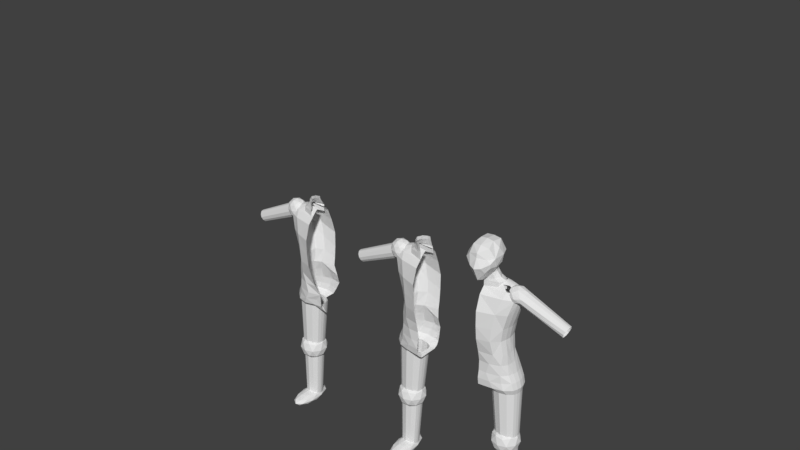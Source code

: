 # Source: player8.blend  (saved by Blender 2.79.0; exported with 4.5.12 LTS)
import bpy
from mathutils import Matrix  # noqa: F401  (used for matrix-valued properties, if any)

bpy.ops.wm.read_factory_settings(use_empty=True)
scene = bpy.context.scene
scene.name = 'Scene'

# ---- collections
col_collection_1 = bpy.data.collections.new('Collection 1'); scene.collection.children.link(col_collection_1)
col_collection_2 = bpy.data.collections.new('Collection 2'); scene.collection.children.link(col_collection_2)
col_collection_2.hide_render = True
col_collection_2.hide_viewport = True

# ---- world
world_world = bpy.data.worlds.new('World'); scene.world = world_world
world_world.color = (0.05088, 0.05088, 0.05088)
world_world.use_sun_shadow = False
world_world.sun_shadow_jitter_overblur = 0.0
world_world.cycles.sampling_method = 'MANUAL'

# ---- meshes
me_icosphere_001 = bpy.data.meshes.new('Icosphere.001')
me_icosphere_001.from_pydata([(-2.274, -0.5239, 22.0), (-2.274, 0.986, 24.7), (-2.274, -0.7889, 31.09), (-2.274, 0.8419, 26.56), (-2.274, -0.8577, 36.26), (-2.274, 0.8915, 29.85), (-2.274, -0.2294, 40.85), (-2.274, 0.3991, 40.85), (-2.274, -0.05667, 41.29), (-2.274, 0.2477, 41.29), (-4.549, 0.0, -1.0), (-5.272, -0.5257, -0.4472), (-4.272, -0.8506, -0.4472), (-3.654, 0.0, -0.4472), (-4.272, 0.8506, -0.4472), (-5.272, 0.5257, -0.4472), (-4.825, -0.8506, 0.4472), (-3.825, -0.5257, 0.4472), (-3.825, 0.5257, 0.4472), (-4.825, 0.8506, 0.4472), (-5.443, 0.0, 0.4472), (-4.549, 0.0, 1.0), (-4.386, -0.5, -0.8507), (-4.974, -0.309, -0.8507), (-4.811, -0.809, -0.5257), (-5.399, 0.0, -0.5257), (-4.974, 0.309, -0.8507), (-4.023, 0.0, -0.8506), (-3.86, -0.5, -0.5257), (-4.386, 0.5, -0.8507), (-3.86, 0.5, -0.5257), (-4.811, 0.809, -0.5257), (-5.5, -0.309, 1.907e-06), (-5.5, 0.309, 1.907e-06), (-4.549, -1.0, 1.907e-06), (-5.136, -0.809, 1.907e-06), (-3.597, -0.309, 1.907e-06), (-3.961, -0.809, 1.907e-06), (-3.961, 0.809, 1.907e-06), (-3.597, 0.309, 1.907e-06), (-5.136, 0.809, 1.907e-06), (-4.549, 1.0, 1.907e-06), (-5.237, -0.5, 0.5257), (-4.286, -0.809, 0.5257), (-3.698, 0.0, 0.5257), (-4.286, 0.809, 0.5257), (-5.237, 0.5, 0.5257), (-4.711, -0.5, 0.8507), (-5.074, 0.0, 0.8507), (-4.123, -0.309, 0.8507), (-4.123, 0.309, 0.8507), (-4.711, 0.5, 0.8507), (-2.542, 0.4365, 39.88), (-2.542, 0.3748, 41.19), (-3.555, 0.3173, 39.88), (-3.555, 0.2556, 41.19), (-3.98, 0.02958, 39.88), (-3.98, 0.02958, 41.19), (-3.555, -0.2582, 39.88), (-3.555, -0.2582, 41.19), (-2.542, -0.3773, 39.88), (-2.542, -0.3773, 41.19), (-2.542, 0.3205, 41.68), (-3.166, 0.2183, 41.68), (-3.477, -0.02843, 41.68), (-3.166, -0.2751, 41.68), (-2.542, -0.3773, 41.68), (-2.542, 0.2335, 42.7), (-2.943, 0.136, 42.7), (-3.139, -0.09948, 42.7), (-2.943, -0.335, 42.7), (-2.542, -0.4325, 42.7), (-2.542, 0.1982, 43.37), (-2.912, 0.1007, 43.37), (-3.137, -0.1346, 43.37), (-2.912, -0.3699, 43.37), (-2.542, -0.4674, 43.37), (-3.339, 0.3308, 9.923), (-3.839, -0.0428, 9.923), (-3.839, 0.6656, 9.923), (-4.371, 0.7023, 9.923), (-4.371, -0.1083, 9.923), (-3.459, 0.1059, 9.923), (-3.459, 0.5557, 9.923), (-5.367, 0.4432, 9.923), (-5.367, 0.2184, 9.923), (-5.403, 0.3308, 9.923), (-4.903, -0.0428, 9.923), (-4.903, 0.6656, 9.923), (-5.283, 0.1059, 9.923), (-5.283, 0.5557, 9.923), (-3.375, 0.2184, 9.923), (-3.375, 0.4432, 9.923), (-3.749, 0.4225, 0.145), (-3.749, 0.2391, 0.145), (-5.305, 0.5141, 0.145), (-5.305, 0.1475, 0.145), (-4.996, 0.6038, 0.145), (-4.996, 0.02619, 0.145), (-5.403, 0.3308, 0.145), (-5.374, 0.2391, 0.145), (-5.374, 0.4225, 0.145), (-3.818, 0.5141, 0.145), (-3.818, 0.1475, 0.145), (-4.562, -0.02724, 0.145), (-4.562, 0.6337, 0.145), (-4.127, 0.6038, 0.145), (-4.127, 0.02619, 0.145), (-3.72, 0.3308, 0.145), (-5.174, 0.09191, 37.95), (-5.344, -0.1735, 38.52), (-5.344, 0.3298, 38.52), (-5.525, 0.3558, 39.13), (-5.525, -0.22, 39.13), (-5.215, -0.06783, 38.09), (-5.215, 0.2517, 38.09), (-5.865, 0.1718, 40.27), (-5.865, 0.01204, 40.27), (-5.877, 0.09191, 40.31), (-5.707, -0.1735, 39.74), (-5.707, 0.3298, 39.74), (-5.836, -0.06783, 40.18), (-5.836, 0.2517, 40.18), (-5.186, 0.01204, 37.99), (-5.186, 0.1718, 37.99), (-9.728, 0.172, 34.21), (-9.728, 0.04176, 34.21), (-10.26, 0.2371, 36.0), (-10.26, -0.02336, 36.0), (-10.15, 0.3008, 35.64), (-10.15, -0.1095, 35.64), (-10.29, 0.1069, 36.11), (-10.28, 0.04176, 36.08), (-10.28, 0.172, 36.08), (-9.751, 0.2371, 34.29), (-9.751, -0.02336, 34.29), (-10.0, -0.1475, 35.14), (-10.0, 0.3221, 35.14), (-9.857, 0.3008, 34.65), (-9.857, -0.1095, 34.65), (-9.718, 0.1069, 34.18), (-5.216, 0.05138, 37.58), (-5.973, -0.1564, 38.65), (-4.927, -0.2848, 38.65), (-4.28, 0.05138, 38.65), (-4.927, 0.3875, 38.65), (-5.973, 0.2591, 38.65), (-5.505, -0.2848, 40.37), (-4.459, -0.1564, 40.37), (-4.459, 0.2591, 40.37), (-5.505, 0.3875, 40.37), (-6.152, 0.05138, 40.37), (-5.216, 0.05138, 41.43), (-5.046, -0.1462, 37.87), (-5.661, -0.07073, 37.87), (-5.491, -0.2683, 38.5), (-6.106, 0.05138, 38.5), (-5.661, 0.1735, 37.87), (-4.666, 0.05138, 37.87), (-4.496, -0.1462, 38.5), (-5.046, 0.249, 37.87), (-4.496, 0.249, 38.5), (-5.491, 0.3711, 38.5), (-6.211, -0.07073, 39.51), (-6.211, 0.1735, 39.51), (-5.216, -0.3438, 39.51), (-5.831, -0.2683, 39.51), (-4.221, -0.07073, 39.51), (-4.601, -0.2683, 39.51), (-4.601, 0.3711, 39.51), (-4.221, 0.1735, 39.51), (-5.831, 0.3711, 39.51), (-5.216, 0.4465, 39.51), (-5.936, -0.1462, 40.52), (-4.941, -0.2683, 40.52), (-4.326, 0.05138, 40.52), (-4.941, 0.3711, 40.52), (-5.936, 0.249, 40.52), (-5.386, -0.1462, 41.14), (-5.766, 0.05138, 41.14), (-4.771, -0.07073, 41.14), (-4.771, 0.1735, 41.14), (-5.386, 0.249, 41.14), (-4.297, 0.2941, 8.411), (-5.307, -0.03958, 9.83), (-3.911, -0.2458, 9.83), (-3.047, 0.2941, 9.83), (-3.911, 0.834, 9.83), (-5.307, 0.6278, 9.83), (-4.683, -0.2458, 12.13), (-3.286, -0.03958, 12.13), (-3.286, 0.6278, 12.13), (-4.683, 0.834, 12.13), (-5.546, 0.2941, 12.13), (-4.297, 0.2941, 13.55), (-4.07, -0.02324, 8.794), (-4.891, 0.09797, 8.794), (-4.664, -0.2194, 9.629), (-5.485, 0.2941, 9.629), (-4.891, 0.4902, 8.794), (-3.562, 0.2941, 8.794), (-3.335, -0.02325, 9.629), (-4.07, 0.6114, 8.794), (-3.335, 0.6114, 9.629), (-4.664, 0.8075, 9.629), (-5.625, 0.09797, 10.98), (-5.625, 0.4902, 10.98), (-4.297, -0.3406, 10.98), (-5.118, -0.2194, 10.98), (-2.968, 0.09797, 10.98), (-3.476, -0.2194, 10.98), (-3.476, 0.8076, 10.98), (-2.968, 0.4902, 10.98), (-5.118, 0.8076, 10.98), (-4.297, 0.9288, 10.98), (-5.258, -0.02325, 12.33), (-3.929, -0.2194, 12.33), (-3.108, 0.2941, 12.33), (-3.929, 0.8075, 12.33), (-5.258, 0.6114, 12.33), (-4.524, -0.02324, 13.16), (-5.031, 0.2941, 13.16), (-3.703, 0.09797, 13.16), (-3.703, 0.4902, 13.16), (-4.524, 0.6114, 13.16), (-4.419, -0.3404, 23.29), (-5.327, 0.7415, 22.07), (-5.327, -0.07039, 22.07), (-2.72, 0.3312, 21.06), (-4.822, 0.7724, 24.7), (-3.38, -0.1621, 21.06), (-3.38, 0.7732, 21.06), (-4.082, 0.8217, 21.06), (-4.085, 0.986, 24.7), (-4.642, 0.94, 22.07), (-4.642, -0.3389, 22.07), (-4.082, -0.2486, 21.06), (-4.419, 0.9784, 23.29), (-3.393, -0.506, 23.29), (-5.544, 0.3356, 22.07), (-5.48, 0.1326, 22.07), (-4.986, 0.1173, 24.7), (-5.147, -0.09508, 23.29), (-5.147, 0.7675, 23.29), (-5.48, 0.5385, 22.07), (-4.986, 0.5541, 24.7), (-5.377, 0.3362, 23.29), (-5.309, 0.5519, 23.29), (-5.309, 0.1206, 23.29), (-4.585, 0.6747, 26.56), (-2.879, 0.03427, 21.06), (-4.007, 0.8419, 26.56), (-2.879, 0.6281, 21.06), (-5.398, 0.4796, 21.06), (-5.398, 0.1827, 21.06), (-2.274, -0.5657, 23.29), (-3.681, -0.4572, 22.07), (-3.033, -0.5171, 24.7), (-3.681, 1.006, 22.07), (-3.033, 1.057, 24.7), (-2.72, 0.94, 22.07), (-2.72, -0.5023, 22.0), (-3.393, 1.049, 23.29), (-2.367, 0.9784, 23.29), (-5.445, 0.3312, 21.06), (-4.785, -0.1621, 21.06), (-2.953, 0.8978, 26.56), (-4.785, 0.7732, 21.06), (-5.286, 0.03427, 21.06), (-5.286, 0.6281, 21.06), (-2.767, 0.1827, 21.06), (-2.767, 0.4796, 21.06), (-3.262, 0.4522, 11.84), (-3.262, 0.2101, 11.84), (-5.316, 0.5732, 11.84), (-5.316, 0.0891, 11.84), (-4.907, 0.6916, 11.84), (-4.907, -0.071, 11.84), (-5.445, 0.3312, 11.84), (-5.407, 0.2101, 11.84), (-5.407, 0.4522, 11.84), (-3.352, 0.5732, 11.84), (-3.352, 0.0891, 11.84), (-4.334, -0.1415, 11.84), (-4.334, 0.7311, 11.84), (-3.761, 0.6916, 11.84), (-3.761, -0.071, 11.84), (-3.223, 0.3312, 11.84), (-4.713, 0.5037, 26.56), (-4.319, -0.3665, 24.69), (-3.613, -0.6548, 33.48), (-4.195, 0.5875, 31.09), (-4.195, -0.3448, 31.09), (-4.789, 0.623, 36.26), (-4.789, -0.3799, 36.26), (-2.274, 0.9501, 35.02), (-3.856, 0.8682, 36.26), (-3.501, 0.8154, 31.09), (-3.501, -0.6531, 31.09), (-3.856, -0.6188, 36.26), (-2.274, 0.9403, 32.25), (-3.613, 0.8595, 33.48), (-2.274, -0.845, 33.48), (-4.415, 0.1214, 31.09), (-5.084, 0.1215, 36.26), (-4.822, -0.101, 24.7), (-4.35, -0.1117, 31.09), (-4.395, -0.3004, 28.47), (-4.395, 0.5382, 28.47), (-2.274, 0.8407, 28.45), (-4.996, -0.1292, 36.26), (-4.384, -0.3731, 33.48), (-4.384, 0.6174, 33.48), (-5.056, 0.3357, 24.7), (-4.35, 0.3544, 31.09), (-3.675, 0.711, 28.47), (-4.996, 0.3723, 36.26), (-4.628, 0.1221, 33.48), (-4.565, 0.1189, 28.47), (-2.274, -0.6154, 28.47), (-3.675, -0.5121, 28.47), (-4.565, 0.3286, 28.47), (-4.555, 0.3697, 33.48), (-4.555, -0.1255, 33.48), (-4.565, -0.09075, 28.47), (-5.226, 0.5108, 38.99), (-5.226, -0.2747, 38.99), (-2.274, -0.6489, 38.99), (-2.274, 0.7669, 37.75), (-4.271, 0.7028, 38.99), (-4.271, -0.4618, 38.99), (-5.529, 0.1181, 38.99), (-5.439, -0.07831, 38.99), (-5.439, 0.3144, 38.99), (-5.194, 0.378, 40.09), (-5.194, -0.1501, 40.09), (-2.274, -0.4017, 40.09), (-2.274, 0.5502, 40.09), (-4.407, 0.5071, 40.09), (-4.407, -0.2759, 40.09), (-5.443, 0.1139, 40.09), (-5.369, -0.01808, 40.09), (-5.369, 0.246, 40.09), (-4.393, 0.2854, 40.85), (-4.393, -0.06328, 40.85), (-3.873, 0.3707, 40.85), (-3.873, -0.1463, 40.85), (-4.558, 0.1111, 40.85), (-4.509, 0.02389, 40.85), (-4.509, 0.1982, 40.85), (-3.772, 0.1926, 41.29), (-3.772, 0.02377, 41.29), (-3.521, 0.2339, 41.29), (-3.521, -0.01645, 41.29), (-3.852, 0.1082, 41.29), (-3.828, 0.06598, 41.29), (-3.828, 0.1504, 41.29), (-4.733, 0.1181, 26.56), (-3.311, -0.5146, 26.56), (-4.314, -0.3334, 26.56), (-4.767, 0.3321, 26.56), (-4.651, -0.09589, 26.56), (-2.274, -0.3504, 21.29), (-2.274, -0.235, 21.02), (-2.274, 0.9489, 23.29), (-2.274, 0.8614, 22.07), (-2.274, 0.7927, 21.49), (-2.274, 0.6281, 21.06), (-2.274, 0.3312, 21.06), (-2.274, 0.4796, 21.06), (-2.274, -0.3981, 41.19), (-2.274, -0.4532, 42.7), (-2.274, -0.3981, 39.88), (-2.274, -0.3981, 41.68), (-2.274, -0.4881, 43.37), (-2.274, 0.4514, 39.88), (-2.274, 0.3897, 41.19), (-2.274, 0.3354, 41.68), (-2.274, 0.2484, 42.7), (-2.274, 0.2131, 43.37), (-2.274, -0.5146, 26.56), (-2.274, -0.5171, 24.7)], [], [(10, 23, 22), (11, 23, 25), (10, 22, 27), (10, 27, 29), (10, 29, 26), (11, 25, 32), (12, 24, 34), (13, 28, 36), (14, 30, 38), (15, 31, 40), (11, 32, 35), (12, 34, 37), (13, 36, 39), (14, 38, 41), (15, 40, 33), (16, 42, 47), (17, 43, 49), (18, 44, 50), (19, 45, 51), (20, 46, 48), (48, 51, 21), (48, 46, 51), (46, 19, 51), (51, 50, 21), (51, 45, 50), (45, 18, 50), (50, 49, 21), (50, 44, 49), (44, 17, 49), (49, 47, 21), (49, 43, 47), (43, 16, 47), (47, 48, 21), (47, 42, 48), (42, 20, 48), (33, 46, 20), (33, 40, 46), (40, 19, 46), (41, 45, 19), (41, 38, 45), (38, 18, 45), (39, 44, 18), (39, 36, 44), (36, 17, 44), (37, 43, 17), (37, 34, 43), (34, 16, 43), (35, 42, 16), (35, 32, 42), (32, 20, 42), (40, 41, 19), (40, 31, 41), (31, 14, 41), (38, 39, 18), (38, 30, 39), (30, 13, 39), (36, 37, 17), (36, 28, 37), (28, 12, 37), (34, 35, 16), (34, 24, 35), (24, 11, 35), (32, 33, 20), (32, 25, 33), (25, 15, 33), (26, 31, 15), (26, 29, 31), (29, 14, 31), (29, 30, 14), (29, 27, 30), (27, 13, 30), (27, 28, 13), (27, 22, 28), (22, 12, 28), (25, 26, 15), (25, 23, 26), (23, 10, 26), (22, 24, 12), (22, 23, 24), (23, 11, 24), (52, 53, 55, 54), (54, 55, 57, 56), (56, 57, 59, 58), (58, 59, 61, 60), (59, 57, 64, 65), (61, 59, 65, 66), (57, 55, 63, 64), (55, 53, 62, 63), (65, 64, 69, 70), (63, 62, 67, 68), (66, 65, 70, 71), (64, 63, 68, 69), (71, 70, 75, 76), (69, 68, 73, 74), (70, 69, 74, 75), (68, 67, 72, 73), (81, 78, 107, 104), (91, 77, 108, 94), (84, 90, 95, 101), (81, 87, 98, 104), (87, 89, 96, 98), (86, 84, 101, 99), (83, 79, 106, 102), (88, 80, 105, 97), (92, 83, 102, 93), (90, 88, 97, 95), (78, 82, 103, 107), (77, 92, 93, 108), (89, 85, 100, 96), (82, 91, 94, 103), (85, 86, 99, 100), (79, 80, 105, 106), (113, 110, 139, 136), (123, 109, 140, 126), (116, 122, 127, 133), (113, 119, 130, 136), (119, 121, 128, 130), (118, 116, 133, 131), (115, 111, 138, 134), (120, 112, 137, 129), (124, 115, 134, 125), (122, 120, 129, 127), (110, 114, 135, 139), (109, 124, 125, 140), (121, 117, 132, 128), (114, 123, 126, 135), (117, 118, 131, 132), (111, 112, 137, 138), (141, 154, 153), (142, 154, 156), (141, 153, 158), (141, 158, 160), (141, 160, 157), (142, 156, 163), (143, 155, 165), (144, 159, 167), (145, 161, 169), (146, 162, 171), (142, 163, 166), (143, 165, 168), (144, 167, 170), (145, 169, 172), (146, 171, 164), (147, 173, 178), (148, 174, 180), (149, 175, 181), (150, 176, 182), (151, 177, 179), (179, 182, 152), (179, 177, 182), (177, 150, 182), (182, 181, 152), (182, 176, 181), (176, 149, 181), (181, 180, 152), (181, 175, 180), (175, 148, 180), (180, 178, 152), (180, 174, 178), (174, 147, 178), (178, 179, 152), (178, 173, 179), (173, 151, 179), (164, 177, 151), (164, 171, 177), (171, 150, 177), (172, 176, 150), (172, 169, 176), (169, 149, 176), (170, 175, 149), (170, 167, 175), (167, 148, 175), (168, 174, 148), (168, 165, 174), (165, 147, 174), (166, 173, 147), (166, 163, 173), (163, 151, 173), (171, 172, 150), (171, 162, 172), (162, 145, 172), (169, 170, 149), (169, 161, 170), (161, 144, 170), (167, 168, 148), (167, 159, 168), (159, 143, 168), (165, 166, 147), (165, 155, 166), (155, 142, 166), (163, 164, 151), (163, 156, 164), (156, 146, 164), (157, 162, 146), (157, 160, 162), (160, 145, 162), (160, 161, 145), (160, 158, 161), (158, 144, 161), (158, 159, 144), (158, 153, 159), (153, 143, 159), (156, 157, 146), (156, 154, 157), (154, 141, 157), (153, 155, 143), (153, 154, 155), (154, 142, 155), (183, 196, 195), (184, 196, 198), (183, 195, 200), (183, 200, 202), (183, 202, 199), (184, 198, 205), (185, 197, 207), (186, 201, 209), (187, 203, 211), (188, 204, 213), (184, 205, 208), (185, 207, 210), (186, 209, 212), (187, 211, 214), (188, 213, 206), (189, 215, 220), (190, 216, 222), (191, 217, 223), (192, 218, 224), (193, 219, 221), (221, 224, 194), (221, 219, 224), (219, 192, 224), (224, 223, 194), (224, 218, 223), (218, 191, 223), (223, 222, 194), (223, 217, 222), (217, 190, 222), (222, 220, 194), (222, 216, 220), (216, 189, 220), (220, 221, 194), (220, 215, 221), (215, 193, 221), (206, 219, 193), (206, 213, 219), (213, 192, 219), (214, 218, 192), (214, 211, 218), (211, 191, 218), (212, 217, 191), (212, 209, 217), (209, 190, 217), (210, 216, 190), (210, 207, 216), (207, 189, 216), (208, 215, 189), (208, 205, 215), (205, 193, 215), (213, 214, 192), (213, 204, 214), (204, 187, 214), (211, 212, 191), (211, 203, 212), (203, 186, 212), (209, 210, 190), (209, 201, 210), (201, 185, 210), (207, 208, 189), (207, 197, 208), (197, 184, 208), (205, 206, 193), (205, 198, 206), (198, 188, 206), (199, 204, 188), (199, 202, 204), (202, 187, 204), (202, 203, 187), (202, 200, 203), (200, 186, 203), (200, 201, 186), (200, 195, 201), (195, 185, 201), (198, 199, 188), (198, 196, 199), (196, 183, 199), (195, 197, 185), (195, 196, 197), (196, 184, 197), (248, 242, 305, 241), (247, 246, 313, 245), (243, 247, 245, 229), (226, 244, 247, 243), (244, 239, 246, 247), (246, 248, 241, 313), (239, 240, 248, 246), (240, 227, 242, 248), (259, 233, 237, 262), (234, 237, 262, 258), (229, 243, 237, 233), (235, 256, 238, 225), (242, 227, 235, 225), (289, 225, 238, 257), (289, 305, 242, 225), (226, 243, 237, 234), (229, 233, 251, 249), (313, 360, 288, 245), (229, 245, 288, 249), (233, 259, 266, 251), (259, 1, 263, 262), (260, 263, 262, 258), (261, 256, 238, 255), (1, 259, 266, 3), (234, 258, 232, 267), (226, 234, 267, 269), (244, 226, 269, 253), (239, 244, 253, 264), (256, 235, 265, 236), (235, 227, 268, 265), (256, 261, 230, 236), (260, 258, 232, 231), (240, 239, 264, 254), (227, 240, 254, 268), (236, 230, 286, 283), (270, 228, 287, 273), (253, 269, 274, 280), (236, 265, 277, 283), (265, 268, 275, 277), (264, 253, 280, 278), (252, 231, 285, 281), (267, 232, 284, 276), (271, 252, 281, 272), (269, 267, 276, 274), (230, 250, 282, 286), (228, 271, 272, 287), (268, 254, 279, 275), (250, 270, 273, 282), (254, 264, 278, 279), (231, 232, 284, 285), (324, 307, 292, 306), (358, 359, 289, 257), (323, 311, 294, 310), (2, 298, 320, 319), (292, 307, 320, 298), (322, 317, 304, 316), (321, 318, 303, 314), (5, 309, 315, 297), (297, 315, 308, 291), (249, 288, 308, 315), (308, 321, 314, 291), (360, 357, 318, 321), (312, 322, 316, 293), (291, 314, 322, 312), (314, 303, 317, 322), (317, 323, 310, 304), (303, 306, 323, 317), (306, 292, 311, 323), (318, 324, 306, 303), (357, 361, 324, 318), (361, 359, 307, 324), (295, 296, 301, 300), (297, 301, 300, 5), (293, 312, 301, 296), (298, 2, 302, 290), (311, 292, 298, 290), (299, 290, 302, 4), (299, 294, 311, 290), (291, 312, 301, 297), (310, 294, 326, 332), (293, 296, 329, 325), (316, 304, 331, 333), (294, 299, 330, 326), (293, 316, 333, 325), (299, 4, 327, 330), (304, 310, 332, 331), (296, 295, 328, 329), (325, 333, 342, 334), (333, 331, 340, 342), (325, 329, 338, 334), (332, 326, 335, 341), (331, 332, 341, 340), (326, 330, 339, 335), (329, 328, 337, 338), (330, 327, 336, 339), (341, 335, 344, 348), (340, 341, 348, 347), (335, 339, 346, 344), (338, 337, 7, 345), (339, 336, 6, 346), (334, 342, 349, 343), (342, 340, 347, 349), (334, 338, 345, 343), (347, 348, 355, 354), (344, 346, 353, 351), (345, 7, 9, 352), (346, 6, 8, 353), (343, 349, 356, 350), (349, 347, 354, 356), (343, 345, 352, 350), (348, 344, 351, 355), (315, 251, 249), (315, 266, 251), (266, 315, 3), (309, 3, 315), (305, 289, 359, 361), (241, 305, 361, 357), (313, 241, 357, 360), (320, 307, 359, 358), (308, 288, 360, 321), (261, 255, 0), (230, 261, 250), (261, 362, 0), (362, 261, 363), (250, 261, 363), (320, 358, 319), (250, 363, 270), (270, 363, 228), (231, 252, 367, 366), (263, 1, 364), (260, 365, 364, 263), (231, 366, 365, 260), (271, 369, 367, 252), (228, 368, 369, 271), (228, 363, 368), (60, 61, 370, 372), (66, 71, 371, 373), (61, 66, 373, 370), (71, 76, 374, 371), (62, 53, 376, 377), (72, 67, 378, 379), (67, 62, 377, 378), (53, 52, 375, 376), (358, 257, 381, 380), (358, 380, 319), (257, 238, 255, 381)])
me_icosphere_001.use_remesh_preserve_volume = False
me_icosphere_001.use_remesh_preserve_attributes = False
me_icosphere_001.use_mirror_vertex_groups = False
me_icosphere_001.update()
me_icosphere_008 = bpy.data.meshes.new('Icosphere.008')
me_icosphere_008.from_pydata([(-0.003747, -1.083, 0.04232), (0.3052, 0.2051, -0.6813), (-0.003747, -0.4988, -0.7396), (-0.003747, -0.7534, 0.6024), (-0.003747, -0.7087, 0.8402), (-0.003747, -0.2221, 1.179), (-0.003747, 0.6151, 1.365), (-0.003747, 1.545, 1.293), (-0.003747, 2.139, 0.8718), (-0.003747, 2.227, 0.4886), (-0.003747, 2.082, 0.1148), (-0.003747, 1.753, -0.1053), (-0.003747, 0.6374, -0.6229), (-0.003747, 1.532, -0.6206), (0.4015, -0.8748, 0.1009), (0.2444, -0.209, -0.7232), (0.5563, -0.5386, -0.1924), (0.6327, -0.4228, 0.5324), (0.9164, -0.4712, 0.3887), (0.5588, -0.07522, -0.3222), (0.8707, -0.4049, 0.1329), (0.7438, 0.5208, -0.2387), (0.9832, 0.2677, 0.1107), (0.5977, -0.1366, 1.097), (1.009, 0.008705, 0.6032), (0.4565, 0.6151, 1.312), (0.5129, 1.545, 1.244), (1.009, 1.136, 0.5919), (0.742, 1.919, 0.5919), (0.5851, 1.919, 0.2073), (0.8759, 1.179, 0.1107), (0.5294, 0.8964, -0.4234), (0.8393, 0.777, 1.014), (-0.4089, -0.8748, 0.1009), (-0.2519, -0.209, -0.7232), (-0.5638, -0.5386, -0.1924), (-0.6402, -0.5677, 0.6842), (-0.9239, -0.4712, 0.3887), (-0.5663, -0.07522, -0.3222), (-0.8782, -0.4049, 0.1329), (-0.7513, 0.5208, -0.2387), (-0.9907, 0.2677, 0.1107), (-0.6052, -0.1366, 1.097), (-1.016, 0.008705, 0.6032), (-0.464, 0.6151, 1.312), (-0.5204, 1.545, 1.244), (-1.016, 1.136, 0.5919), (-0.7494, 1.919, 0.5919), (-0.5926, 1.919, 0.2073), (-0.8833, 1.179, 0.1107), (-0.5369, 0.8964, -0.4234), (-0.8467, 0.777, 1.014), (-0.3127, 0.2051, -0.6813), (-0.003747, -0.2338, -0.764), (0.2626, 0.3646, -0.7343), (-0.2701, 0.3646, -0.7343)], [], [(15, 16, 2), (0, 2, 16), (33, 0, 3), (15, 53, 1), (14, 3, 0), (4, 3, 17), (14, 17, 3), (17, 14, 18), (16, 18, 14), (16, 15, 19, 20), (50, 52, 40), (16, 20, 18), (20, 19, 21, 22), (20, 22, 18), (5, 4, 23), (17, 23, 4), (17, 18, 24), (22, 24, 18), (23, 17, 24), (6, 5, 25), (23, 25, 5), (24, 25, 23), (7, 6, 25), (25, 26, 7), (26, 25, 32), (8, 7, 26), (25, 24, 32), (9, 8, 28), (26, 28, 8), (27, 28, 26), (10, 9, 29), (9, 28, 29), (28, 27, 29), (24, 22, 27), (27, 22, 30), (29, 27, 30), (22, 21, 30), (11, 10, 29), (29, 30, 11), (30, 13, 11), (30, 21, 31), (13, 30, 31), (12, 13, 31), (31, 21, 1), (52, 38, 40), (53, 15, 2), (32, 27, 26), (27, 32, 24), (34, 2, 35), (35, 0, 33), (1, 53, 54), (0, 35, 2), (4, 36, 3), (33, 3, 36), (36, 37, 33), (35, 33, 37), (35, 39, 38, 34), (38, 52, 34), (35, 37, 39), (39, 41, 40, 38), (39, 37, 41), (5, 42, 4), (36, 4, 42), (36, 43, 37), (41, 37, 43), (42, 43, 36), (6, 44, 5), (42, 5, 44), (43, 42, 44), (7, 44, 6), (44, 7, 45), (45, 51, 44), (8, 45, 7), (44, 51, 43), (9, 47, 8), (45, 8, 47), (46, 45, 47), (10, 48, 9), (9, 48, 47), (47, 48, 46), (43, 46, 41), (46, 49, 41), (48, 49, 46), (41, 49, 40), (11, 48, 10), (48, 11, 49), (49, 11, 13), (49, 50, 40), (13, 50, 49), (12, 50, 13), (21, 19, 1), (19, 15, 1), (53, 2, 34), (51, 45, 46), (46, 43, 51), (14, 0, 16), (52, 53, 34), (55, 53, 52), (53, 55, 54), (50, 55, 52), (1, 54, 31), (50, 12, 55), (31, 54, 12), (54, 55, 12)])
me_icosphere_008.use_remesh_preserve_volume = False
me_icosphere_008.use_remesh_preserve_attributes = False
me_icosphere_008.use_mirror_vertex_groups = False
me_icosphere_008.update()
me_icosphere_005 = bpy.data.meshes.new('Icosphere.005')
me_icosphere_005.from_pydata([(0.0, 0.0, -1.0), (0.7236, -0.5257, -0.4472), (-0.2764, -0.8506, -0.4472), (-0.8944, 0.0, -0.4472), (-0.2764, 0.8506, -0.4472), (0.7236, 0.5257, -0.4472), (0.2764, -0.8506, 0.4472), (-0.7236, -0.5257, 0.4472), (-0.7236, 0.5257, 0.4472), (0.2764, 0.8506, 0.4472), (0.8944, 0.0, 0.4472), (0.0, 0.0, 1.0), (-0.1625, -0.5, -0.8507), (0.4253, -0.309, -0.8507), (0.2629, -0.809, -0.5257), (0.8506, 0.0, -0.5257), (0.4253, 0.309, -0.8507), (-0.5257, 0.0, -0.8507), (-0.6882, -0.5, -0.5257), (-0.1625, 0.5, -0.8507), (-0.6882, 0.5, -0.5257), (0.2629, 0.809, -0.5257), (0.9511, -0.309, 0.0), (0.9511, 0.309, 0.0), (0.0, -1.0, 0.0), (0.5878, -0.809, 0.0), (-0.9511, -0.309, 0.0), (-0.5878, -0.809, 0.0), (-0.5878, 0.809, 0.0), (-0.9511, 0.309, 0.0), (0.5878, 0.809, 0.0), (0.0, 1.0, 0.0), (0.6882, -0.5, 0.5257), (-0.2629, -0.809, 0.5257), (-0.8506, 0.0, 0.5257), (-0.2629, 0.809, 0.5257), (0.6882, 0.5, 0.5257), (0.1625, -0.5, 0.8507), (0.5257, 0.0, 0.8507), (-0.4253, -0.309, 0.8507), (-0.4253, 0.309, 0.8507), (0.1625, 0.5, 0.8507), (-0.1297, -0.3404, 23.29), (0.7787, 0.7415, 22.07), (0.7787, -0.07039, 22.07), (-1.829, 0.3312, 21.06), (0.2736, 0.7724, 24.7), (-1.169, -0.1621, 21.06), (-1.169, 0.7732, 21.06), (-0.4661, 0.8217, 21.06), (-0.4635, 0.986, 24.7), (0.09356, 0.94, 22.07), (0.09356, -0.3389, 22.07), (-0.4661, -0.2486, 21.06), (-0.1297, 0.9784, 23.29), (-1.155, -0.506, 23.29), (0.9957, 0.3356, 22.07), (0.9311, 0.1326, 22.07), (0.4376, 0.1173, 24.7), (0.5982, -0.09508, 23.29), (0.5982, 0.7675, 23.29), (0.9311, 0.5385, 22.07), (0.4376, 0.5541, 24.7), (0.8288, 0.3362, 23.29), (0.7602, 0.5519, 23.29), (0.7602, 0.1206, 23.29), (0.03617, 0.6747, 26.56), (-1.67, 0.03427, 21.06), (-0.5411, 0.8419, 26.56), (-1.67, 0.6281, 21.06), (0.8493, 0.4796, 21.06), (0.8493, 0.1827, 21.06), (-2.181, -0.3404, 23.29), (-0.8675, -0.4572, 22.07), (-1.515, -0.5171, 24.7), (-0.8675, 1.006, 22.07), (-1.515, 1.057, 24.7), (-2.567, 0.986, 24.7), (-1.829, 0.94, 22.07), (-1.829, -0.3389, 22.07), (-2.801, -0.3665, 24.69), (-1.155, 1.049, 23.29), (-2.181, 0.9784, 23.29), (0.8966, 0.3312, 21.06), (0.2368, -0.1621, 21.06), (-1.595, 0.8978, 26.56), (0.2368, 0.7732, 21.06), (0.7379, 0.03427, 21.06), (0.7379, 0.6281, 21.06), (-3.047, -0.153, 20.85), (-2.808, -0.3389, 22.29), (-1.781, 0.1827, 21.06), (-1.781, 0.4796, 21.06), (-1.287, 0.4522, 11.84), (-1.287, 0.2101, 11.84), (0.7672, 0.5732, 11.84), (0.7672, 0.0891, 11.84), (0.3586, 0.6916, 11.84), (0.3586, -0.071, 11.84), (0.8966, 0.3312, 11.84), (0.8581, 0.2101, 11.84), (0.8581, 0.4522, 11.84), (-1.196, 0.5732, 11.84), (-1.196, 0.0891, 11.84), (-0.2144, -0.1415, 11.84), (-0.2144, 0.7311, 11.84), (-0.7875, 0.6916, 11.84), (-0.7875, -0.071, 11.84), (-1.325, 0.3312, 11.84), (0.1646, 0.5037, 26.56), (-0.2297, -0.3665, 24.69), (-0.9358, -0.6548, 33.48), (-0.3531, 0.5875, 31.09), (-0.3531, -0.3448, 31.09), (-2.274, -0.7889, 31.09), (-2.649, 0.8419, 26.56), (0.2401, 0.623, 36.26), (0.2401, -0.3799, 36.26), (-2.274, -0.8577, 36.26), (-2.274, 0.8915, 29.85), (-2.274, 0.9501, 35.02), (-0.6921, 0.8682, 36.26), (-1.048, 0.8154, 31.09), (-1.048, -0.6531, 31.09), (-0.6921, -0.6188, 36.26), (-2.274, 0.9403, 32.25), (-0.9358, 0.8595, 33.48), (-2.274, -0.845, 33.48), (-0.1331, 0.1214, 31.09), (0.5355, 0.1215, 36.26), (0.2736, -0.101, 24.7), (-0.1986, -0.1117, 31.09), (-0.1538, -0.3004, 28.47), (-0.1538, 0.5382, 28.47), (-2.274, 0.8407, 28.45), (0.4475, -0.1292, 36.26), (-0.1647, -0.3731, 33.48), (-0.1647, 0.6174, 33.48), (0.5071, 0.3357, 24.7), (-0.1986, 0.3544, 31.09), (-0.8739, 0.711, 28.47), (0.4475, 0.3723, 36.26), (0.07958, 0.1221, 33.48), (0.01655, 0.1189, 28.47), (-2.274, -0.6154, 28.47), (-0.8739, -0.5121, 28.47), (0.01655, 0.3286, 28.47), (0.006852, 0.3697, 33.48), (0.006852, -0.1255, 33.48), (0.01655, -0.09075, 28.47), (0.6779, 0.5108, 38.99), (0.6779, -0.2747, 38.99), (-2.274, -0.6489, 38.99), (-2.274, 0.7669, 37.75), (-0.2776, 0.7028, 38.99), (-0.2776, -0.4618, 38.99), (0.9805, 0.1181, 38.99), (0.8904, -0.07831, 38.99), (0.8904, 0.3144, 38.99), (0.6455, 0.378, 40.09), (0.6455, -0.1501, 40.09), (-2.274, -0.4017, 40.09), (-2.274, 0.5502, 40.09), (-0.1419, 0.5071, 40.09), (-0.1419, -0.2759, 40.09), (0.8949, 0.1139, 40.09), (0.8207, -0.01808, 40.09), (0.8207, 0.246, 40.09), (-0.1552, 0.2854, 40.85), (-0.1552, -0.06328, 40.85), (-2.274, -0.2294, 40.85), (-2.274, 0.3991, 40.85), (-0.6751, 0.3707, 40.85), (-0.6751, -0.1463, 40.85), (0.009472, 0.1111, 40.85), (-0.03956, 0.02389, 40.85), (-0.03956, 0.1982, 40.85), (-0.7762, 0.1926, 41.29), (-0.7762, 0.02377, 41.29), (-2.274, -0.05667, 41.29), (-2.274, 0.2477, 41.29), (-1.028, 0.2339, 41.29), (-1.028, -0.01645, 41.29), (-0.6964, 0.1082, 41.29), (-0.7202, 0.06598, 41.29), (-0.7202, 0.1504, 41.29), (0.184, 0.1181, 26.56), (-1.238, -0.5146, 26.56), (-2.455, -0.4909, 26.56), (-0.2348, -0.3334, 26.56), (0.2188, 0.3321, 26.56), (0.102, -0.09589, 26.56), (-0.2519, 0.2941, 8.411), (0.7588, -0.03958, 9.83), (-0.638, -0.2458, 9.83), (-1.501, 0.2941, 9.83), (-0.638, 0.834, 9.83), (0.7588, 0.6278, 9.83), (0.1342, -0.2458, 12.13), (-1.263, -0.03958, 12.13), (-1.263, 0.6278, 12.13), (0.1342, 0.834, 12.13), (0.9975, 0.2941, 12.13), (-0.2519, 0.2941, 13.55), (-0.4788, -0.02324, 8.794), (0.3422, 0.09797, 8.794), (0.1153, -0.2194, 9.629), (0.9363, 0.2941, 9.629), (0.3422, 0.4902, 8.794), (-0.9863, 0.2941, 8.794), (-1.213, -0.02325, 9.629), (-0.4788, 0.6114, 8.794), (-1.213, 0.6114, 9.629), (0.1153, 0.8075, 9.629), (1.077, 0.09797, 10.98), (1.077, 0.4902, 10.98), (-0.2519, -0.3406, 10.98), (0.5691, -0.2194, 10.98), (-1.58, 0.09797, 10.98), (-1.073, -0.2194, 10.98), (-1.073, 0.8076, 10.98), (-1.58, 0.4902, 10.98), (0.5691, 0.8076, 10.98), (-0.2519, 0.9288, 10.98), (0.7094, -0.02325, 12.33), (-0.6191, -0.2194, 12.33), (-1.44, 0.2941, 12.33), (-0.6191, 0.8075, 12.33), (0.7094, 0.6114, 12.33), (-0.02499, -0.02324, 13.16), (0.4824, 0.2941, 13.16), (-0.846, 0.09797, 13.16), (-0.846, 0.4902, 13.16), (-0.02499, 0.6114, 13.16), (0.6675, 0.05138, 37.58), (1.424, -0.1564, 38.65), (0.3784, -0.2848, 38.65), (-0.2681, 0.05138, 38.65), (0.3784, 0.3875, 38.65), (1.424, 0.2591, 38.65), (0.9566, -0.2848, 40.37), (-0.08944, -0.1564, 40.37), (-0.08944, 0.2591, 40.37), (0.9566, 0.3875, 40.37), (1.603, 0.05138, 40.37), (0.6675, 0.05138, 41.43), (0.4975, -0.1462, 37.87), (1.112, -0.07073, 37.87), (0.9425, -0.2683, 38.5), (1.557, 0.05138, 38.5), (1.112, 0.1735, 37.87), (0.1175, 0.05138, 37.87), (-0.05239, -0.1462, 38.5), (0.4975, 0.249, 37.87), (-0.05239, 0.249, 38.5), (0.9425, 0.3711, 38.5), (1.662, -0.07073, 39.51), (1.662, 0.1735, 39.51), (0.6675, -0.3438, 39.51), (1.282, -0.2683, 39.51), (-0.3274, -0.07073, 39.51), (0.05263, -0.2683, 39.51), (0.05263, 0.3711, 39.51), (-0.3274, 0.1735, 39.51), (1.282, 0.3711, 39.51), (0.6675, 0.4465, 39.51), (1.387, -0.1462, 40.52), (0.3925, -0.2683, 40.52), (-0.2223, 0.05138, 40.52), (0.3925, 0.3711, 40.52), (1.387, 0.249, 40.52), (0.8374, -0.1462, 41.14), (1.217, 0.05138, 41.14), (0.2226, -0.07073, 41.14), (0.2226, 0.1735, 41.14), (0.8374, 0.249, 41.14), (0.6251, 0.09191, 37.95), (0.7954, -0.1735, 38.52), (0.7954, 0.3298, 38.52), (0.9769, 0.3558, 39.13), (0.9769, -0.22, 39.13), (0.6661, -0.06783, 38.09), (0.6661, 0.2517, 38.09), (1.316, 0.1718, 40.27), (1.316, 0.01204, 40.27), (1.329, 0.09191, 40.31), (1.158, -0.1735, 39.74), (1.158, 0.3298, 39.74), (1.288, -0.06783, 40.18), (1.288, 0.2517, 40.18), (0.6373, 0.01204, 37.99), (0.6373, 0.1718, 37.99), (5.179, 0.172, 34.21), (5.179, 0.04176, 34.21), (5.71, 0.2371, 36.0), (5.71, -0.02336, 36.0), (5.604, 0.3008, 35.64), (5.604, -0.1095, 35.64), (5.743, 0.1069, 36.11), (5.733, 0.04176, 36.08), (5.733, 0.172, 36.08), (5.203, 0.2371, 34.29), (5.203, -0.02336, 34.29), (5.456, -0.1475, 35.14), (5.456, 0.3221, 35.14), (5.308, 0.3008, 34.65), (5.308, -0.1095, 34.65), (5.17, 0.1069, 34.18), (-1.21, 0.3308, 9.923), (-0.71, -0.0428, 9.923), (-0.71, 0.6656, 9.923), (-0.1776, 0.7023, 9.923), (-0.1776, -0.1083, 9.923), (-1.09, 0.1059, 9.923), (-1.09, 0.5557, 9.923), (0.8187, 0.4432, 9.923), (0.8187, 0.2184, 9.923), (0.8545, 0.3308, 9.923), (0.3548, -0.0428, 9.923), (0.3548, 0.6656, 9.923), (0.7343, 0.1059, 9.923), (0.7343, 0.5557, 9.923), (-1.174, 0.2184, 9.923), (-1.174, 0.4432, 9.923), (-0.7994, 0.4225, 0.145), (-0.7994, 0.2391, 0.145), (0.7565, 0.5141, 0.145), (0.7565, 0.1475, 0.145), (0.447, 0.6038, 0.145), (0.447, 0.02619, 0.145), (0.8545, 0.3308, 0.145), (0.8253, 0.2391, 0.145), (0.8253, 0.4225, 0.145), (-0.7305, 0.5141, 0.145), (-0.7305, 0.1475, 0.145), (0.01298, -0.02724, 0.145), (0.01298, 0.6337, 0.145), (-0.4211, 0.6038, 0.145), (-0.4211, 0.02619, 0.145), (-0.8285, 0.3308, 0.145), (-2.02, 0.4365, 39.88), (-2.02, 0.4365, 41.19), (-0.9937, 0.3173, 39.88), (-0.9937, 0.3173, 41.19), (-0.5686, 0.02958, 39.88), (-0.5686, 0.02958, 41.19), (-0.9937, -0.2582, 39.88), (-0.9937, -0.2582, 41.19), (-2.02, -0.3773, 39.88), (-2.02, -0.3773, 41.19), (-2.136, 0.3205, 41.68), (-1.383, 0.2183, 41.68), (-1.071, -0.02843, 41.68), (-1.383, -0.2751, 41.68), (-2.136, -0.3773, 41.68), (-2.112, 0.1784, 42.7), (-1.716, 0.09699, 42.7), (-1.552, -0.09948, 42.7), (-1.716, -0.296, 42.7), (-2.112, -0.3773, 42.7), (-2.205, 0.1081, 43.37), (-1.809, 0.03701, 43.37), (-1.645, -0.1346, 43.37), (-1.809, -0.3062, 43.37), (-2.205, -0.3773, 43.37)], [], [(0, 13, 12), (1, 13, 15), (0, 12, 17), (0, 17, 19), (0, 19, 16), (1, 15, 22), (2, 14, 24), (3, 18, 26), (4, 20, 28), (5, 21, 30), (1, 22, 25), (2, 24, 27), (3, 26, 29), (4, 28, 31), (5, 30, 23), (6, 32, 37), (7, 33, 39), (8, 34, 40), (9, 35, 41), (10, 36, 38), (38, 41, 11), (38, 36, 41), (36, 9, 41), (41, 40, 11), (41, 35, 40), (35, 8, 40), (40, 39, 11), (40, 34, 39), (34, 7, 39), (39, 37, 11), (39, 33, 37), (33, 6, 37), (37, 38, 11), (37, 32, 38), (32, 10, 38), (23, 36, 10), (23, 30, 36), (30, 9, 36), (31, 35, 9), (31, 28, 35), (28, 8, 35), (29, 34, 8), (29, 26, 34), (26, 7, 34), (27, 33, 7), (27, 24, 33), (24, 6, 33), (25, 32, 6), (25, 22, 32), (22, 10, 32), (30, 31, 9), (30, 21, 31), (21, 4, 31), (28, 29, 8), (28, 20, 29), (20, 3, 29), (26, 27, 7), (26, 18, 27), (18, 2, 27), (24, 25, 6), (24, 14, 25), (14, 1, 25), (22, 23, 10), (22, 15, 23), (15, 5, 23), (16, 21, 5), (16, 19, 21), (19, 4, 21), (19, 20, 4), (19, 17, 20), (17, 3, 20), (17, 18, 3), (17, 12, 18), (12, 2, 18), (15, 16, 5), (15, 13, 16), (13, 0, 16), (12, 14, 2), (12, 13, 14), (13, 1, 14), (65, 59, 130, 58), (64, 63, 138, 62), (60, 64, 62, 46), (43, 61, 64, 60), (61, 56, 63, 64), (63, 65, 58, 138), (56, 57, 65, 63), (57, 44, 59, 65), (76, 50, 54, 81), (51, 54, 81, 75), (46, 60, 54, 50), (52, 73, 55, 42), (59, 44, 52, 42), (110, 42, 55, 74), (110, 130, 59, 42), (43, 60, 54, 51), (46, 50, 68, 66), (138, 190, 109, 62), (46, 62, 109, 66), (50, 76, 85, 68), (76, 77, 82, 81), (78, 82, 81, 75), (79, 73, 55, 72), (80, 72, 55, 74), (77, 76, 85, 115), (72, 90, 79), (90, 89, 79), (67, 89, 91), (80, 90, 72), (79, 89, 67, 47), (51, 75, 49, 86), (43, 51, 86, 88), (61, 43, 88, 70), (56, 61, 70, 83), (73, 52, 84, 53), (52, 44, 87, 84), (73, 79, 47, 53), (78, 75, 49, 48), (57, 56, 83, 71), (44, 57, 71, 87), (53, 47, 107, 104), (91, 45, 108, 94), (70, 88, 95, 101), (53, 84, 98, 104), (84, 87, 96, 98), (83, 70, 101, 99), (69, 48, 106, 102), (86, 49, 105, 97), (92, 69, 102, 93), (88, 86, 97, 95), (47, 67, 103, 107), (45, 92, 93, 108), (87, 71, 100, 96), (67, 91, 94, 103), (71, 83, 99, 100), (48, 49, 105, 106), (149, 132, 113, 131), (187, 189, 110, 74), (148, 136, 117, 135), (114, 123, 145, 144), (113, 132, 145, 123), (188, 144, 145, 187), (147, 142, 129, 141), (146, 143, 128, 139), (119, 134, 140, 122), (122, 140, 133, 112), (66, 109, 133, 140), (133, 146, 139, 112), (190, 186, 143, 146), (137, 147, 141, 116), (112, 139, 147, 137), (139, 128, 142, 147), (142, 148, 135, 129), (128, 131, 148, 142), (131, 113, 136, 148), (143, 149, 131, 128), (186, 191, 149, 143), (191, 189, 132, 149), (120, 121, 126, 125), (122, 126, 125, 119), (116, 137, 126, 121), (123, 114, 127, 111), (136, 113, 123, 111), (124, 111, 127, 118), (124, 117, 136, 111), (112, 137, 126, 122), (135, 117, 151, 157), (116, 121, 154, 150), (141, 129, 156, 158), (117, 124, 155, 151), (116, 141, 158, 150), (124, 118, 152, 155), (129, 135, 157, 156), (121, 120, 153, 154), (150, 158, 167, 159), (158, 156, 165, 167), (150, 154, 163, 159), (157, 151, 160, 166), (156, 157, 166, 165), (151, 155, 164, 160), (154, 153, 162, 163), (155, 152, 161, 164), (166, 160, 169, 175), (165, 166, 175, 174), (160, 164, 173, 169), (163, 162, 171, 172), (164, 161, 170, 173), (159, 167, 176, 168), (167, 165, 174, 176), (159, 163, 172, 168), (174, 175, 184, 183), (169, 173, 182, 178), (172, 171, 180, 181), (173, 170, 179, 182), (168, 176, 185, 177), (176, 174, 183, 185), (168, 172, 181, 177), (175, 169, 178, 184), (140, 68, 66), (140, 85, 68), (85, 140, 115), (134, 115, 140), (130, 110, 189, 191), (58, 130, 191, 186), (138, 58, 186, 190), (80, 188, 187, 74), (145, 132, 189, 187), (133, 109, 190, 146), (192, 205, 204), (193, 205, 207), (192, 204, 209), (192, 209, 211), (192, 211, 208), (193, 207, 214), (194, 206, 216), (195, 210, 218), (196, 212, 220), (197, 213, 222), (193, 214, 217), (194, 216, 219), (195, 218, 221), (196, 220, 223), (197, 222, 215), (198, 224, 229), (199, 225, 231), (200, 226, 232), (201, 227, 233), (202, 228, 230), (230, 233, 203), (230, 228, 233), (228, 201, 233), (233, 232, 203), (233, 227, 232), (227, 200, 232), (232, 231, 203), (232, 226, 231), (226, 199, 231), (231, 229, 203), (231, 225, 229), (225, 198, 229), (229, 230, 203), (229, 224, 230), (224, 202, 230), (215, 228, 202), (215, 222, 228), (222, 201, 228), (223, 227, 201), (223, 220, 227), (220, 200, 227), (221, 226, 200), (221, 218, 226), (218, 199, 226), (219, 225, 199), (219, 216, 225), (216, 198, 225), (217, 224, 198), (217, 214, 224), (214, 202, 224), (222, 223, 201), (222, 213, 223), (213, 196, 223), (220, 221, 200), (220, 212, 221), (212, 195, 221), (218, 219, 199), (218, 210, 219), (210, 194, 219), (216, 217, 198), (216, 206, 217), (206, 193, 217), (214, 215, 202), (214, 207, 215), (207, 197, 215), (208, 213, 197), (208, 211, 213), (211, 196, 213), (211, 212, 196), (211, 209, 212), (209, 195, 212), (209, 210, 195), (209, 204, 210), (204, 194, 210), (207, 208, 197), (207, 205, 208), (205, 192, 208), (204, 206, 194), (204, 205, 206), (205, 193, 206), (234, 247, 246), (235, 247, 249), (234, 246, 251), (234, 251, 253), (234, 253, 250), (235, 249, 256), (236, 248, 258), (237, 252, 260), (238, 254, 262), (239, 255, 264), (235, 256, 259), (236, 258, 261), (237, 260, 263), (238, 262, 265), (239, 264, 257), (240, 266, 271), (241, 267, 273), (242, 268, 274), (243, 269, 275), (244, 270, 272), (272, 275, 245), (272, 270, 275), (270, 243, 275), (275, 274, 245), (275, 269, 274), (269, 242, 274), (274, 273, 245), (274, 268, 273), (268, 241, 273), (273, 271, 245), (273, 267, 271), (267, 240, 271), (271, 272, 245), (271, 266, 272), (266, 244, 272), (257, 270, 244), (257, 264, 270), (264, 243, 270), (265, 269, 243), (265, 262, 269), (262, 242, 269), (263, 268, 242), (263, 260, 268), (260, 241, 268), (261, 267, 241), (261, 258, 267), (258, 240, 267), (259, 266, 240), (259, 256, 266), (256, 244, 266), (264, 265, 243), (264, 255, 265), (255, 238, 265), (262, 263, 242), (262, 254, 263), (254, 237, 263), (260, 261, 241), (260, 252, 261), (252, 236, 261), (258, 259, 240), (258, 248, 259), (248, 235, 259), (256, 257, 244), (256, 249, 257), (249, 239, 257), (250, 255, 239), (250, 253, 255), (253, 238, 255), (253, 254, 238), (253, 251, 254), (251, 237, 254), (251, 252, 237), (251, 246, 252), (246, 236, 252), (249, 250, 239), (249, 247, 250), (247, 234, 250), (246, 248, 236), (246, 247, 248), (247, 235, 248), (280, 277, 306, 303), (290, 276, 307, 293), (283, 289, 294, 300), (280, 286, 297, 303), (286, 288, 295, 297), (285, 283, 300, 298), (282, 278, 305, 301), (287, 279, 304, 296), (291, 282, 301, 292), (289, 287, 296, 294), (277, 281, 302, 306), (276, 291, 292, 307), (288, 284, 299, 295), (281, 290, 293, 302), (284, 285, 298, 299), (278, 279, 304, 305), (312, 309, 338, 335), (322, 308, 339, 325), (315, 321, 326, 332), (312, 318, 329, 335), (318, 320, 327, 329), (317, 315, 332, 330), (314, 310, 337, 333), (319, 311, 336, 328), (323, 314, 333, 324), (321, 319, 328, 326), (309, 313, 334, 338), (308, 323, 324, 339), (320, 316, 331, 327), (313, 322, 325, 334), (316, 317, 330, 331), (310, 311, 336, 337), (340, 341, 343, 342), (342, 343, 345, 344), (344, 345, 347, 346), (346, 347, 349, 348), (347, 345, 352, 353), (349, 347, 353, 354), (345, 343, 351, 352), (343, 341, 350, 351), (353, 352, 357, 358), (351, 350, 355, 356), (354, 353, 358, 359), (352, 351, 356, 357), (359, 358, 363, 364), (357, 356, 361, 362), (358, 357, 362, 363), (356, 355, 360, 361)])
me_icosphere_005.use_remesh_preserve_volume = False
me_icosphere_005.use_remesh_preserve_attributes = False
me_icosphere_005.use_mirror_vertex_groups = False
me_icosphere_005.update()
me_icosphere_004 = bpy.data.meshes.new('Icosphere.004')
me_icosphere_004.from_pydata([(0.0, 0.0, -1.0), (0.7236, -0.5257, -0.4472), (-0.2764, -0.8506, -0.4472), (-0.8944, 0.0, -0.4472), (-0.2764, 0.8506, -0.4472), (0.7236, 0.5257, -0.4472), (0.2764, -0.8506, 0.4472), (-0.7236, -0.5257, 0.4472), (-0.7236, 0.5257, 0.4472), (0.2764, 0.8506, 0.4472), (0.8944, 0.0, 0.4472), (0.0, 0.0, 1.0), (-0.1625, -0.5, -0.8507), (0.4253, -0.309, -0.8507), (0.2629, -0.809, -0.5257), (0.8506, 0.0, -0.5257), (0.4253, 0.309, -0.8507), (-0.5257, 0.0, -0.8507), (-0.6882, -0.5, -0.5257), (-0.1625, 0.5, -0.8507), (-0.6882, 0.5, -0.5257), (0.2629, 0.809, -0.5257), (0.9511, -0.309, 0.0), (0.9511, 0.309, 0.0), (0.0, -1.0, 0.0), (0.5878, -0.809, 0.0), (-0.9511, -0.309, 0.0), (-0.5878, -0.809, 0.0), (-0.5878, 0.809, 0.0), (-0.9511, 0.309, 0.0), (0.5878, 0.809, 0.0), (0.0, 1.0, 0.0), (0.6882, -0.5, 0.5257), (-0.2629, -0.809, 0.5257), (-0.8506, 0.0, 0.5257), (-0.2629, 0.809, 0.5257), (0.6882, 0.5, 0.5257), (0.1625, -0.5, 0.8507), (0.5257, 0.0, 0.8507), (-0.4253, -0.309, 0.8507), (-0.4253, 0.309, 0.8507), (0.1625, 0.5, 0.8507), (-2.007, 0.4365, 39.88), (-2.007, 0.3748, 41.19), (-0.9937, 0.3173, 39.88), (-0.9937, 0.2556, 41.19), (-0.5686, 0.02958, 39.88), (-0.5686, 0.02958, 41.19), (-0.9937, -0.2582, 39.88), (-0.9937, -0.2582, 41.19), (-2.007, -0.3773, 39.88), (-2.007, -0.3773, 41.19), (-2.007, 0.3205, 41.68), (-1.383, 0.2183, 41.68), (-1.071, -0.02843, 41.68), (-1.383, -0.2751, 41.68), (-2.007, -0.3773, 41.68), (-2.007, 0.2335, 42.7), (-1.606, 0.136, 42.7), (-1.409, -0.09948, 42.7), (-1.606, -0.335, 42.7), (-2.007, -0.4325, 42.7), (-2.007, 0.1982, 43.37), (-1.636, 0.1007, 43.37), (-1.411, -0.1346, 43.37), (-1.636, -0.3699, 43.37), (-2.007, -0.4674, 43.37), (-1.21, 0.3308, 9.923), (-0.71, -0.0428, 9.923), (-0.71, 0.6656, 9.923), (-0.1776, 0.7023, 9.923), (-0.1776, -0.1083, 9.923), (-1.09, 0.1059, 9.923), (-1.09, 0.5557, 9.923), (0.8187, 0.4432, 9.923), (0.8187, 0.2184, 9.923), (0.8545, 0.3308, 9.923), (0.3548, -0.0428, 9.923), (0.3548, 0.6656, 9.923), (0.7343, 0.1059, 9.923), (0.7343, 0.5557, 9.923), (-1.174, 0.2184, 9.923), (-1.174, 0.4432, 9.923), (-0.7994, 0.4225, 0.145), (-0.7994, 0.2391, 0.145), (0.7565, 0.5141, 0.145), (0.7565, 0.1475, 0.145), (0.447, 0.6038, 0.145), (0.447, 0.02619, 0.145), (0.8545, 0.3308, 0.145), (0.8253, 0.2391, 0.145), (0.8253, 0.4225, 0.145), (-0.7305, 0.5141, 0.145), (-0.7305, 0.1475, 0.145), (0.01298, -0.02724, 0.145), (0.01298, 0.6337, 0.145), (-0.4211, 0.6038, 0.145), (-0.4211, 0.02619, 0.145), (-0.8285, 0.3308, 0.145), (1.146, -0.1995, 38.74), (1.146, 0.3022, 38.74), (1.334, 0.3785, 39.39), (1.055, 0.2257, 38.4), (1.506, 0.1378, 40.46), (1.506, -0.03652, 40.46), (1.458, 0.3017, 40.04), (1.484, -0.1237, 40.38), (1.076, -0.0358, 38.27), (5.214, 0.1308, 35.43), (5.214, 0.0005187, 35.43), (5.663, 0.1959, 37.28), (5.663, -0.0646, 37.28), (5.574, 0.2596, 36.91), (5.574, -0.1507, 36.91), (5.692, 0.06564, 37.4), (5.683, 0.0005188, 37.36), (5.683, 0.1308, 37.36), (5.234, 0.1959, 35.51), (5.234, -0.0646, 35.51), (5.449, -0.1887, 36.4), (5.449, 0.2808, 36.4), (5.324, 0.2596, 35.88), (5.324, -0.1507, 35.88), (5.206, 0.06564, 35.39), (-0.2519, 0.2941, 8.411), (0.7588, -0.03958, 9.83), (-0.638, -0.2458, 9.83), (-1.501, 0.2941, 9.83), (-0.638, 0.834, 9.83), (0.7588, 0.6278, 9.83), (0.1342, -0.2458, 12.13), (-1.263, -0.03958, 12.13), (-1.263, 0.6278, 12.13), (0.1342, 0.834, 12.13), (0.9975, 0.2941, 12.13), (-0.2519, 0.2941, 13.55), (-0.4788, -0.02324, 8.794), (0.3422, 0.09797, 8.794), (0.1153, -0.2194, 9.629), (0.9363, 0.2941, 9.629), (0.3422, 0.4902, 8.794), (-0.9863, 0.2941, 8.794), (-1.213, -0.02325, 9.629), (-0.4788, 0.6114, 8.794), (-1.213, 0.6114, 9.629), (0.1153, 0.8075, 9.629), (1.077, 0.09797, 10.98), (1.077, 0.4902, 10.98), (-0.2519, -0.3406, 10.98), (0.5691, -0.2194, 10.98), (-1.58, 0.09797, 10.98), (-1.073, -0.2194, 10.98), (-1.073, 0.8076, 10.98), (-1.58, 0.4902, 10.98), (0.5691, 0.8076, 10.98), (-0.2519, 0.9288, 10.98), (0.7094, -0.02325, 12.33), (-0.6191, -0.2194, 12.33), (-1.44, 0.2941, 12.33), (-0.6191, 0.8075, 12.33), (0.7094, 0.6114, 12.33), (-0.025, -0.02324, 13.16), (0.4824, 0.2941, 13.16), (-0.846, 0.09797, 13.16), (-0.846, 0.4902, 13.16), (-0.025, 0.6114, 13.16), (-0.1297, -0.3404, 23.29), (0.7787, 0.7415, 22.07), (0.7787, -0.07039, 22.07), (-1.829, 0.3312, 21.06), (0.2736, 0.7724, 24.7), (-1.169, -0.1621, 21.06), (-1.169, 0.7732, 21.06), (-0.4661, 0.8217, 21.06), (-0.4635, 0.986, 24.7), (0.09356, 0.94, 22.07), (0.09356, -0.3389, 22.07), (-0.4661, -0.2486, 21.06), (-0.1297, 0.9784, 23.29), (-1.155, -0.506, 23.29), (0.9957, 0.3356, 22.07), (0.9311, 0.1326, 22.07), (0.4376, 0.1173, 24.7), (0.5982, -0.09508, 23.29), (0.5982, 0.7675, 23.29), (0.9311, 0.5385, 22.07), (0.4376, 0.5541, 24.7), (0.8288, 0.3362, 23.29), (0.7602, 0.5519, 23.29), (0.7602, 0.1206, 23.29), (0.03617, 0.6747, 26.56), (-1.67, 0.03427, 21.06), (-0.5411, 0.8419, 26.56), (-1.67, 0.6281, 21.06), (0.8493, 0.4796, 21.06), (0.8493, 0.1827, 21.06), (-2.274, -0.5239, 22.0), (-0.8675, -0.4572, 22.07), (-1.515, -0.5171, 24.7), (-0.8675, 1.006, 22.07), (-1.515, 1.057, 24.7), (-2.274, 0.986, 24.7), (-1.829, 0.94, 22.07), (-1.829, -0.5023, 22.0), (-1.155, 1.049, 23.29), (-2.181, 0.9784, 23.29), (0.8966, 0.3312, 21.06), (0.2368, -0.1621, 21.06), (-1.595, 0.8978, 26.56), (0.2368, 0.7732, 21.06), (0.7379, 0.03427, 21.06), (0.7379, 0.6281, 21.06), (-1.781, 0.1827, 21.06), (-1.781, 0.4796, 21.06), (-1.287, 0.4522, 11.84), (-1.287, 0.2101, 11.84), (0.7672, 0.5732, 11.84), (0.7672, 0.0891, 11.84), (0.3586, 0.6916, 11.84), (0.3586, -0.071, 11.84), (0.8966, 0.3312, 11.84), (0.8581, 0.2101, 11.84), (0.8581, 0.4522, 11.84), (-1.196, 0.5732, 11.84), (-1.196, 0.0891, 11.84), (-0.2144, -0.1415, 11.84), (-0.2144, 0.7311, 11.84), (-0.7875, 0.6916, 11.84), (-0.7875, -0.071, 11.84), (-1.325, 0.3312, 11.84), (0.1646, 0.5037, 26.56), (-0.2297, -0.3665, 24.69), (-0.9358, -0.6548, 33.48), (-0.3531, 0.5875, 31.09), (-0.3531, -0.3448, 31.09), (-2.274, -0.7889, 31.09), (-2.274, 0.8419, 26.56), (0.2401, 0.623, 36.26), (0.2401, -0.3799, 36.26), (-2.274, -0.8577, 36.26), (-2.274, 0.8915, 29.85), (-0.6921, 0.8682, 36.26), (-1.048, 0.8154, 31.09), (-1.048, -0.6531, 31.09), (-0.6921, -0.6188, 36.26), (-0.9358, 0.8595, 33.48), (-0.1331, 0.1214, 31.09), (0.5355, 0.1215, 36.26), (0.2736, -0.101, 24.7), (-0.1986, -0.1117, 31.09), (-0.1538, -0.3004, 28.47), (-0.1538, 0.5382, 28.47), (0.4475, -0.1292, 36.26), (-0.1647, -0.3731, 33.48), (-0.1647, 0.6174, 33.48), (0.5071, 0.3357, 24.7), (-0.1986, 0.3544, 31.09), (-0.8739, 0.711, 28.47), (0.4475, 0.3723, 36.26), (0.07958, 0.1221, 33.48), (0.01655, 0.1189, 28.47), (-0.8739, -0.5121, 28.47), (0.01655, 0.3286, 28.47), (0.006851, 0.3697, 33.48), (0.006851, -0.1255, 33.48), (0.01655, -0.09075, 28.47), (0.6779, 0.5108, 38.99), (-0.2776, 0.7028, 38.99), (-0.2776, -0.4618, 38.99), (-0.1419, 0.5071, 40.09), (-0.1419, -0.2759, 40.09), (-0.1552, 0.2854, 40.85), (-0.1552, -0.06328, 40.85), (-2.274, -0.2294, 40.85), (-2.274, 0.3991, 40.85), (-0.6751, 0.3707, 40.85), (-0.6751, -0.1463, 40.85), (0.009471, 0.1111, 40.85), (-0.03957, 0.02389, 40.85), (-0.03957, 0.1982, 40.85), (-0.7762, 0.1926, 41.29), (-0.7762, 0.02377, 41.29), (-2.274, -0.05667, 41.29), (-2.274, 0.2477, 41.29), (-1.028, 0.2339, 41.29), (-1.028, -0.01645, 41.29), (-0.6964, 0.1082, 41.29), (-0.7202, 0.06598, 41.29), (-0.7202, 0.1504, 41.29), (0.184, 0.1181, 26.56), (-1.238, -0.5146, 26.56), (-0.2348, -0.3334, 26.56), (0.2188, 0.3321, 26.56), (0.102, -0.09589, 26.56), (-2.274, -0.5657, 23.29), (-2.274, 0.9501, 35.02), (-2.274, 0.9403, 32.25), (-2.274, -0.845, 33.48), (-2.274, 0.8407, 28.45), (-2.274, -0.6154, 28.47), (-2.274, -0.6489, 38.99), (-2.274, 0.7669, 37.75), (-2.274, -0.4017, 40.09), (-2.274, 0.5502, 40.09), (-2.274, -0.3504, 21.29), (-2.274, -0.235, 21.02), (-2.274, 0.9489, 23.29), (-2.274, 0.8614, 22.07), (-2.274, 0.7927, 21.49), (-2.274, 0.6281, 21.06), (-2.274, 0.3312, 21.06), (-2.274, 0.4796, 21.06), (-2.274, -0.3981, 41.19), (-2.274, -0.4532, 42.7), (-2.274, -0.3981, 39.88), (-2.274, -0.3981, 41.68), (-2.274, -0.4881, 43.37), (-2.274, 0.4514, 39.88), (-2.274, 0.3897, 41.19), (-2.274, 0.3354, 41.68), (-2.274, 0.2484, 42.7), (-2.274, 0.2131, 43.37), (1.431, -0.2764, 39.7), (5.527, -0.165, 36.72), (1.334, -0.2762, 39.39), (5.488, -0.1768, 36.56), (5.386, 0.2702, 36.14), (5.511, 0.2702, 36.65), (-2.274, -0.5146, 26.56), (-2.274, -0.5171, 24.7), (0.8247, 0.2807, 38.49), (0.6567, -0.2539, 38.68), (0.6817, -0.2122, 38.54), (0.785, -0.009313, 38.15), (0.7976, 0.05138, 38.06), (0.8476, 0.1178, 38.18), (0.8486, 0.1191, 38.18), (0.8349, 0.1848, 38.28), (0.8372, 0.2303, 38.42), (0.756, -0.1292, 38.43), (0.8037, 0.3945, 38.99), (0.5122, -0.3071, 38.99), (0.662, 0.4442, 39.54), (0.6461, 0.3775, 40.09), (0.1469, -0.2686, 39.76), (0.1242, -0.2334, 40.09), (0.02112, -0.02821, 40.74), (0.03479, -0.08388, 40.67), (0.07628, 0.1113, 40.79), (0.09242, 0.1944, 40.74), (0.1192, 0.207, 40.71), (1.098, 0.05137, 38.14), (1.198, -0.2855, 39.87), (1.198, 0.3868, 39.87), (1.529, 0.05065, 40.54), (0.5984, 0.05063, 41.15), (1.055, -0.123, 38.4), (1.237, -0.2761, 39.07), (1.237, 0.3787, 39.07), (0.6675, -0.3438, 39.51), (1.431, 0.3784, 39.7), (0.662, 0.4442, 39.54), (0.3234, -0.2691, 40.24), (1.484, 0.225, 40.38), (0.7683, -0.147, 40.86), (1.393, 0.05062, 40.69), (0.1535, -0.07148, 40.86), (0.1535, 0.1727, 40.86), (0.7683, 0.2482, 40.86), (1.076, 0.1385, 38.27), (1.457, -0.2, 40.04), (0.7972, 0.3832, 38.85), (0.8347, 0.3217, 38.64), (0.7775, -0.07141, 38.25), (0.7802, -0.09097, 38.31), (0.6448, -0.2821, 38.78), (0.4962, -0.3088, 39.0), (0.6452, -0.2825, 38.78), (0.2214, -0.289, 39.51), (0.005819, -0.1824, 40.34), (-0.005141, -0.1269, 40.54), (0.06714, 0.1449, 40.78), (0.05123, 0.01946, 40.77), (0.2434, 0.2773, 40.53), (0.3804, 0.3473, 40.34)], [(342, 340), (345, 347), (354, 106), (354, 363)], [(0, 13, 12), (1, 13, 15), (0, 12, 17), (0, 17, 19), (0, 19, 16), (1, 15, 22), (2, 14, 24), (3, 18, 26), (4, 20, 28), (5, 21, 30), (1, 22, 25), (2, 24, 27), (3, 26, 29), (4, 28, 31), (5, 30, 23), (6, 32, 37), (7, 33, 39), (8, 34, 40), (9, 35, 41), (10, 36, 38), (38, 41, 11), (38, 36, 41), (36, 9, 41), (41, 40, 11), (41, 35, 40), (35, 8, 40), (40, 39, 11), (40, 34, 39), (34, 7, 39), (39, 37, 11), (39, 33, 37), (33, 6, 37), (37, 38, 11), (37, 32, 38), (32, 10, 38), (23, 36, 10), (23, 30, 36), (30, 9, 36), (31, 35, 9), (31, 28, 35), (28, 8, 35), (29, 34, 8), (29, 26, 34), (26, 7, 34), (27, 33, 7), (27, 24, 33), (24, 6, 33), (25, 32, 6), (25, 22, 32), (22, 10, 32), (30, 31, 9), (30, 21, 31), (21, 4, 31), (28, 29, 8), (28, 20, 29), (20, 3, 29), (26, 27, 7), (26, 18, 27), (18, 2, 27), (24, 25, 6), (24, 14, 25), (14, 1, 25), (22, 23, 10), (22, 15, 23), (15, 5, 23), (16, 21, 5), (16, 19, 21), (19, 4, 21), (19, 20, 4), (19, 17, 20), (17, 3, 20), (17, 18, 3), (17, 12, 18), (12, 2, 18), (15, 16, 5), (15, 13, 16), (13, 0, 16), (12, 14, 2), (12, 13, 14), (13, 1, 14), (42, 43, 45, 44), (44, 45, 47, 46), (46, 47, 49, 48), (48, 49, 51, 50), (49, 47, 54, 55), (51, 49, 55, 56), (47, 45, 53, 54), (45, 43, 52, 53), (55, 54, 59, 60), (53, 52, 57, 58), (56, 55, 60, 61), (54, 53, 58, 59), (61, 60, 65, 66), (59, 58, 63, 64), (60, 59, 64, 65), (58, 57, 62, 63), (71, 68, 97, 94), (81, 67, 98, 84), (74, 80, 85, 91), (71, 77, 88, 94), (77, 79, 86, 88), (76, 74, 91, 89), (73, 69, 96, 92), (78, 70, 95, 87), (82, 73, 92, 83), (80, 78, 87, 85), (68, 72, 93, 97), (67, 82, 83, 98), (79, 75, 90, 86), (72, 81, 84, 93), (75, 76, 89, 90), (69, 70, 95, 96), (357, 99, 122, 119), (107, 351, 123, 109), (103, 363, 110, 116), (322, 370, 113, 323), (370, 106, 111, 113), (354, 103, 116, 114), (102, 100, 121, 117), (360, 101, 120, 327), (369, 102, 117, 108), (363, 105, 112, 110), (99, 356, 118, 122), (351, 369, 108, 123), (106, 104, 115, 111), (356, 107, 109, 118), (104, 354, 114, 115), (358, 101, 120, 326), (124, 137, 136), (125, 137, 139), (124, 136, 141), (124, 141, 143), (124, 143, 140), (125, 139, 146), (126, 138, 148), (127, 142, 150), (128, 144, 152), (129, 145, 154), (125, 146, 149), (126, 148, 151), (127, 150, 153), (128, 152, 155), (129, 154, 147), (130, 156, 161), (131, 157, 163), (132, 158, 164), (133, 159, 165), (134, 160, 162), (162, 165, 135), (162, 160, 165), (160, 133, 165), (165, 164, 135), (165, 159, 164), (159, 132, 164), (164, 163, 135), (164, 158, 163), (158, 131, 163), (163, 161, 135), (163, 157, 161), (157, 130, 161), (161, 162, 135), (161, 156, 162), (156, 134, 162), (147, 160, 134), (147, 154, 160), (154, 133, 160), (155, 159, 133), (155, 152, 159), (152, 132, 159), (153, 158, 132), (153, 150, 158), (150, 131, 158), (151, 157, 131), (151, 148, 157), (148, 130, 157), (149, 156, 130), (149, 146, 156), (146, 134, 156), (154, 155, 133), (154, 145, 155), (145, 128, 155), (152, 153, 132), (152, 144, 153), (144, 127, 153), (150, 151, 131), (150, 142, 151), (142, 126, 151), (148, 149, 130), (148, 138, 149), (138, 125, 149), (146, 147, 134), (146, 139, 147), (139, 129, 147), (140, 145, 129), (140, 143, 145), (143, 128, 145), (143, 144, 128), (143, 141, 144), (141, 127, 144), (141, 142, 127), (141, 136, 142), (136, 126, 142), (139, 140, 129), (139, 137, 140), (137, 124, 140), (136, 138, 126), (136, 137, 138), (137, 125, 138), (189, 183, 248, 182), (188, 187, 255, 186), (184, 188, 186, 170), (167, 185, 188, 184), (185, 180, 187, 188), (187, 189, 182, 255), (180, 181, 189, 187), (181, 168, 183, 189), (200, 174, 178, 204), (175, 178, 204, 199), (170, 184, 178, 174), (176, 197, 179, 166), (183, 168, 176, 166), (231, 166, 179, 198), (231, 248, 183, 166), (167, 184, 178, 175), (170, 174, 192, 190), (255, 292, 230, 186), (170, 186, 230, 190), (174, 200, 208, 192), (200, 201, 205, 204), (202, 205, 204, 199), (203, 197, 179, 294), (201, 200, 208, 236), (175, 199, 173, 209), (167, 175, 209, 211), (185, 167, 211, 194), (180, 185, 194, 206), (197, 176, 207, 177), (176, 168, 210, 207), (197, 203, 171, 177), (202, 199, 173, 172), (181, 180, 206, 195), (168, 181, 195, 210), (177, 171, 228, 225), (212, 169, 229, 215), (194, 211, 216, 222), (177, 207, 219, 225), (207, 210, 217, 219), (206, 194, 222, 220), (193, 172, 227, 223), (209, 173, 226, 218), (213, 193, 223, 214), (211, 209, 218, 216), (171, 191, 224, 228), (169, 213, 214, 229), (210, 195, 221, 217), (191, 212, 215, 224), (195, 206, 220, 221), (172, 173, 226, 227), (265, 250, 234, 249), (290, 291, 231, 198), (264, 253, 238, 252), (235, 243, 261, 299), (234, 250, 261, 243), (263, 259, 247, 258), (262, 260, 246, 256), (240, 298, 257, 242), (242, 257, 251, 233), (190, 230, 251, 257), (251, 262, 256, 233), (292, 289, 260, 262), (254, 263, 258, 237), (233, 256, 263, 254), (256, 246, 259, 263), (259, 264, 252, 247), (246, 249, 264, 259), (249, 234, 253, 264), (260, 265, 249, 246), (289, 293, 265, 260), (293, 291, 250, 265), (295, 241, 245, 296), (242, 245, 296, 240), (237, 254, 245, 241), (243, 235, 297, 232), (253, 234, 243, 232), (244, 232, 297, 239), (244, 238, 253, 232), (233, 254, 245, 242), (252, 238, 377, 331, 332, 339, 374), (237, 241, 267, 266), (258, 247, 336, 337, 338, 330, 372), (238, 244, 268, 341, 377), (266, 342, 361, 340), (244, 239, 300, 268), (247, 252, 374, 373, 333, 334, 335, 336), (241, 295, 301, 267), (358, 340, 361), (266, 267, 269, 343, 342), (267, 301, 303, 269), (268, 300, 302, 270), (269, 303, 274, 275), (270, 302, 273, 276), (277, 278, 287, 286), (272, 276, 285, 281), (275, 274, 283, 284), (276, 273, 282, 285), (271, 279, 288, 280), (279, 277, 286, 288), (271, 275, 284, 280), (278, 272, 281, 287), (257, 192, 190), (257, 208, 192), (208, 257, 236), (298, 236, 257), (248, 231, 291, 293), (182, 248, 293, 289), (255, 182, 289, 292), (261, 250, 291, 290), (251, 230, 292, 262), (196, 203, 294), (171, 203, 191), (196, 304, 203), (305, 203, 304), (191, 203, 305), (261, 290, 299), (191, 305, 212), (212, 305, 169), (205, 201, 306), (202, 307, 306, 205), (172, 308, 307, 202), (172, 193, 309, 308), (213, 311, 309, 193), (169, 310, 311, 213), (305, 310, 169), (61, 66, 316, 313), (50, 51, 312, 314), (51, 56, 315, 312), (56, 61, 313, 315), (43, 42, 317, 318), (52, 43, 318, 319), (57, 52, 319, 320), (62, 57, 320, 321), (324, 322, 323, 325), (357, 324, 325, 119), (100, 358, 326, 121), (105, 360, 327, 112), (290, 198, 329, 328), (299, 290, 328), (198, 179, 294, 329), (350, 349, 381, 348, 277, 279), (348, 382, 278, 277), (384, 383, 350, 279, 271), (345, 344, 378, 341, 268, 270), (382, 346, 347, 272, 278), (322, 359, 324), (352, 322, 370), (352, 106, 364), (353, 343, 384, 368), (363, 105, 353), (365, 368, 355), (365, 363, 368), (363, 353, 368), (368, 367, 355), (368, 384, 383, 367), (367, 366, 355), (367, 381, 348, 382, 346, 366), (366, 364, 355), (366, 362, 364), (362, 352, 364), (364, 365, 355), (364, 106, 365), (360, 353, 105), (354, 103, 365), (361, 343, 353), (359, 352, 362), (361, 360, 101), (360, 361, 353), (365, 103, 363), (358, 371, 340), (359, 322, 352), (101, 358, 361), (106, 352, 370), (102, 338, 330), (102, 337, 338), (356, 332, 339), (357, 324, 359), (100, 371, 358), (372, 371, 100), (351, 334, 335, 369), (351, 107, 333, 334), (356, 99, 331, 332), (357, 375, 331, 99), (365, 104, 354), (104, 365, 106), (346, 347, 366), (362, 345, 344), (373, 333, 107, 356), (339, 374, 373, 356), (376, 341, 377, 375, 357, 359), (345, 362, 379), (378, 376, 359), (335, 336, 337, 102, 369), (380, 379, 362, 366), (344, 378, 359, 362), (380, 366, 347), (340, 371, 266), (100, 102, 330, 372), (372, 258, 371), (258, 371, 266, 237)])
me_icosphere_004.use_remesh_preserve_volume = False
me_icosphere_004.use_remesh_preserve_attributes = False
me_icosphere_004.use_mirror_vertex_groups = False
me_icosphere_004.update()
me_icosphere_000 = bpy.data.meshes.new('Icosphere.000')
me_icosphere_000.from_pydata([(1.098, 0.05137, 38.14), (0.3784, -0.2848, 38.65), (-0.2681, 0.05138, 38.65), (0.3784, 0.3875, 38.65), (1.198, -0.2855, 39.87), (-0.08944, -0.1564, 40.37), (-0.08944, 0.2591, 40.37), (1.198, 0.3868, 39.87), (1.529, 0.05065, 40.54), (0.5984, 0.05063, 41.15), (1.055, -0.123, 38.4), (1.237, -0.2761, 39.07), (0.1175, 0.05138, 37.87), (-0.05239, -0.1462, 38.5), (1.055, 0.2257, 38.4), (-0.05239, 0.249, 38.5), (1.237, 0.3787, 39.07), (0.6675, -0.3438, 39.51), (1.431, -0.2764, 39.7), (-0.3274, -0.07073, 39.51), (0.05263, -0.2683, 39.51), (0.05263, 0.3711, 39.51), (-0.3274, 0.1735, 39.51), (1.431, 0.3784, 39.7), (0.6675, 0.4465, 39.51), (1.484, -0.1237, 40.38), (0.3234, -0.2691, 40.24), (-0.2223, 0.05138, 40.52), (0.3234, 0.3703, 40.24), (1.484, 0.225, 40.38), (0.7683, -0.147, 40.86), (1.393, 0.05062, 40.69), (0.1535, -0.07148, 40.86), (0.1535, 0.1727, 40.86), (0.7683, 0.2482, 40.86), (1.076, -0.0358, 38.27), (1.076, 0.1385, 38.27), (1.506, 0.1378, 40.46), (1.506, -0.03652, 40.46), (1.458, 0.3017, 40.04), (1.457, -0.2, 40.04), (1.334, 0.3785, 39.39), (1.334, -0.2762, 39.39), (1.146, 0.3022, 38.74), (1.146, -0.1995, 38.74)], [], [(18, 17, 42), (4, 18, 40), (1, 11, 17), (2, 13, 19), (3, 15, 21), (1, 17, 20), (2, 19, 22), (3, 21, 24), (4, 25, 30), (5, 26, 32), (6, 27, 33), (7, 28, 34), (29, 39, 7), (31, 34, 9), (31, 29, 34), (29, 7, 34), (34, 33, 9), (34, 28, 33), (28, 6, 33), (33, 32, 9), (33, 27, 32), (27, 5, 32), (32, 30, 9), (32, 26, 30), (26, 4, 30), (30, 31, 9), (30, 25, 31), (23, 7, 39), (8, 37, 31), (24, 28, 7), (24, 21, 28), (21, 6, 28), (22, 27, 6), (22, 19, 27), (19, 5, 27), (20, 26, 5), (20, 17, 26), (17, 4, 26), (24, 23, 41), (23, 24, 7), (31, 37, 29), (16, 3, 24), (21, 22, 6), (21, 15, 22), (15, 2, 22), (19, 20, 5), (19, 13, 20), (13, 1, 20), (17, 18, 4), (41, 16, 24), (25, 4, 40), (14, 15, 3), (14, 12, 15), (12, 2, 15), (12, 13, 2), (12, 10, 13), (10, 1, 13), (11, 42, 17), (16, 43, 3), (14, 3, 43), (12, 14, 36), (0, 12, 36), (0, 35, 12), (12, 35, 10), (10, 44, 1), (11, 1, 44), (31, 38, 8), (38, 31, 25)])
me_icosphere_000.use_remesh_preserve_volume = False
me_icosphere_000.use_remesh_preserve_attributes = False
me_icosphere_000.use_mirror_vertex_groups = False
me_icosphere_000.update()

# ---- objects
ob_icosphere_004 = bpy.data.objects.new('Icosphere.004', me_icosphere_001)
ob_icosphere = bpy.data.objects.new('Icosphere', me_icosphere_008)
ob_icosphere_003 = bpy.data.objects.new('Icosphere.003', me_icosphere_005)
ob_icosphere_002 = bpy.data.objects.new('Icosphere.002', me_icosphere_004)
ob_icosphere_001 = bpy.data.objects.new('Icosphere.001', me_icosphere_000)

# ---- transforms, parenting, visibility, modifiers, constraints
ob_icosphere_004.location = (-3.183, -2.45, -12.75)
ob_icosphere_004.scale = (1.117, 2.457, 0.6074)
ob_icosphere_004.lineart.crease_threshold = 0.0
ob_icosphere.location = (1.926, -3.906, 14.01)
ob_icosphere.scale = (1.479, 1.194, 1.849)
ob_icosphere.lineart.crease_threshold = 0.0
ob_icosphere_003.location = (-22.78, -2.45, -12.75)
ob_icosphere_003.scale = (-1.117, 2.457, 0.6074)
ob_icosphere_003.lineart.crease_threshold = 0.0
ob_icosphere_002.location = (4.454, -2.45, -12.75)
ob_icosphere_002.scale = (1.117, 2.457, 0.6074)
ob_icosphere_002.lineart.crease_threshold = 0.0
ob_icosphere_001.location = (4.454, -2.45, -12.75)
ob_icosphere_001.scale = (1.117, 2.457, 0.6074)
ob_icosphere_001.lineart.crease_threshold = 0.0

# ---- collection membership
col_collection_1.objects.link(ob_icosphere_004)
col_collection_1.objects.link(ob_icosphere)
col_collection_1.objects.link(ob_icosphere_003)
col_collection_1.objects.link(ob_icosphere_002)
col_collection_2.objects.link(ob_icosphere_001)

# ---- scene / render settings (as saved in the file)
scene.frame_start = 1; scene.frame_end = 250; scene.frame_set(1)
scene.render.engine = 'BLENDER_EEVEE_NEXT'
scene.render.resolution_percentage = 50
scene.render.dither_intensity = 0.0
scene.cycles.use_denoising = False
scene.cycles.samples = 128
scene.cycles.sampling_pattern = 'TABULATED_SOBOL'
scene.cycles.use_adaptive_sampling = False
scene.cycles.use_light_tree = False
scene.cycles.blur_glossy = 0.0
scene.cycles.sample_clamp_indirect = 0.0
scene.view_settings.view_transform = 'Standard'
bpy.context.view_layer.update()

# ---- added for rendering (the .blend has no active camera and no usable light): camera, sun
cam_auto = bpy.data.cameras.new('AutoCamera')
cam_auto.lens = 50.0
cam_auto.sensor_width = 36.0
cam_auto.clip_end = 1101.64
ob_auto_camera = bpy.data.objects.new('AutoCamera', cam_auto)
scene.collection.objects.link(ob_auto_camera)
ob_auto_camera.location = (53.5792, -77.7029, 64.1125)
ob_auto_camera.rotation_euler = (1.09748, -7.21219e-08, 0.694738)
scene.camera = ob_auto_camera
light_auto_sun = bpy.data.lights.new('AutoSun', 'SUN')
light_auto_sun.energy = 3.0
light_auto_sun.angle = 0.0523599
ob_auto_sun = bpy.data.objects.new('AutoSun', light_auto_sun)
scene.collection.objects.link(ob_auto_sun)
ob_auto_sun.rotation_euler = (0.872665, 0.174533, 0.523599)
bpy.context.view_layer.update()
